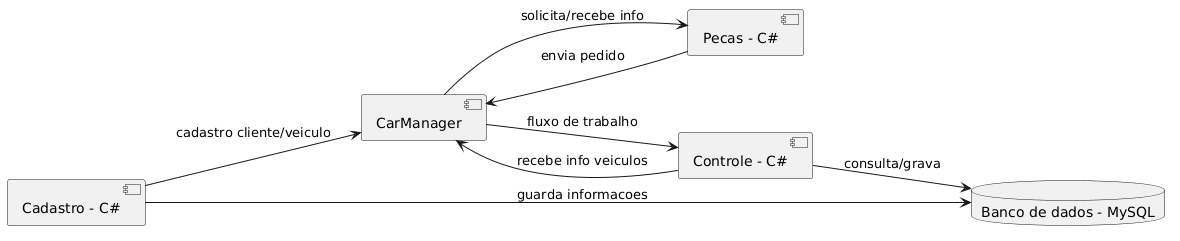

The diagram above was rendered by PlantUML. Its source (embedded in the PNG):
@startuml
left to right direction

component "Cadastro - C#" as C1
component "CarManager" as CM
component "Pecas - C#" as P1
component "Controle - C#" as CT
database "Banco de dados - MySQL" as DB

C1 --> DB : guarda informacoes
C1 --> CM : cadastro cliente/veiculo
CM --> CT : fluxo de trabalho
CT --> DB : consulta/grava
P1 --> CM : envia pedido
CM --> P1 : solicita/recebe info
CT --> CM : recebe info veiculos

@enduml